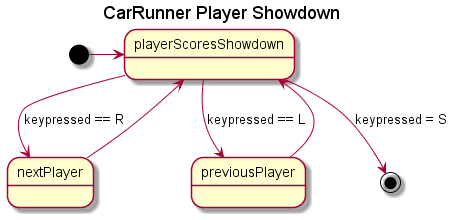

The diagram above was rendered by PlantUML. Its source (embedded in the PNG):
@startuml inline_umlgraph_9.png
    [*] -> playerScoresShowdown
    title CarRunner Player Showdown
    playerScoresShowdown --> nextPlayer : keypressed == R
    playerScoresShowdown --> previousPlayer : keypressed == L
    previousPlayer --> playerScoresShowdown
    nextPlayer --> playerScoresShowdown

    playerScoresShowdown --> [*] : keypressed = S
@enduml